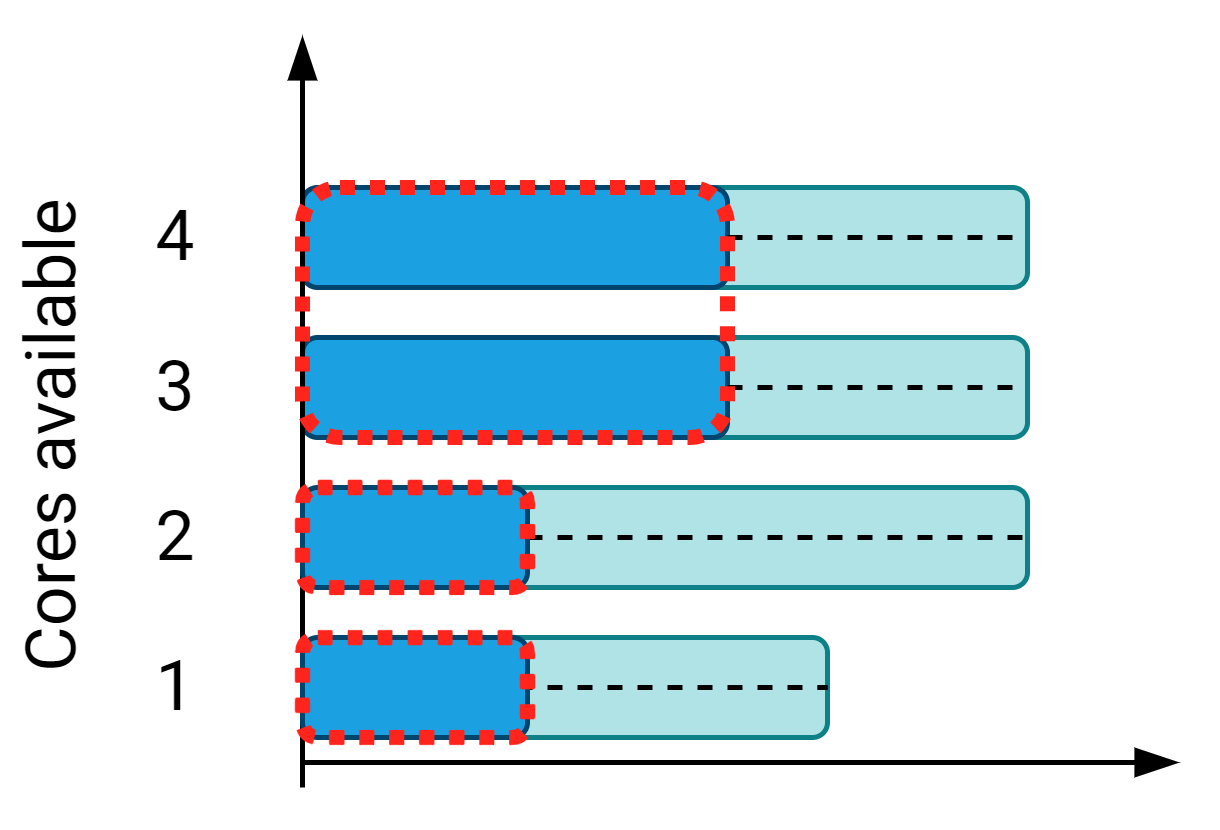

The diagram above was exported from draw.io. Its source (the exported page's mxGraphModel, read from the mxfile embedded in the PNG):
<mxGraphModel dx="813" dy="1639" grid="1" gridSize="5" guides="1" tooltips="1" connect="1" arrows="1" fold="1" page="1" pageScale="1" pageWidth="827" pageHeight="1169" math="1" shadow="0" extFonts="Roboto^https://fonts.googleapis.com/css?family=Roboto">
  <root>
    <mxCell id="0" />
    <mxCell id="1" parent="0" />
    <mxCell id="2" value="" style="rounded=1;whiteSpace=wrap;html=1;align=center;fillColor=#b0e3e6;strokeColor=#0e8088;comic=0;fontSize=14;fontFamily=Roboto;FType=g;" vertex="1" parent="1">
      <mxGeometry x="500" y="200" width="80" height="20" as="geometry" />
    </mxCell>
    <mxCell id="3" value="" style="endArrow=blockThin;html=1;endFill=1;fontFamily=Roboto;FType=g;" edge="1" parent="1">
      <mxGeometry width="50" height="50" relative="1" as="geometry">
        <mxPoint x="475" y="225" as="sourcePoint" />
        <mxPoint x="650" y="225" as="targetPoint" />
      </mxGeometry>
    </mxCell>
    <mxCell id="4" value="" style="endArrow=none;dashed=1;html=1;entryX=1;entryY=0.5;entryDx=0;entryDy=0;exitX=0;exitY=0.5;exitDx=0;exitDy=0;" edge="1" source="2" target="2" parent="1">
      <mxGeometry width="50" height="50" relative="1" as="geometry">
        <mxPoint x="575" y="210" as="sourcePoint" />
        <mxPoint x="625" y="165" as="targetPoint" />
      </mxGeometry>
    </mxCell>
    <mxCell id="5" value="" style="rounded=1;whiteSpace=wrap;html=1;align=center;fillColor=#b0e3e6;strokeColor=#0e8088;comic=0;fontSize=14;fontFamily=Roboto;FType=g;" vertex="1" parent="1">
      <mxGeometry x="490" y="170" width="130" height="20" as="geometry" />
    </mxCell>
    <mxCell id="6" value="" style="endArrow=none;dashed=1;html=1;entryX=1;entryY=0.5;entryDx=0;entryDy=0;exitX=1;exitY=0.5;exitDx=0;exitDy=0;" edge="1" source="15" target="5" parent="1">
      <mxGeometry width="50" height="50" relative="1" as="geometry">
        <mxPoint x="590" y="180" as="sourcePoint" />
        <mxPoint x="625" y="135" as="targetPoint" />
      </mxGeometry>
    </mxCell>
    <mxCell id="7" value="" style="rounded=1;whiteSpace=wrap;html=1;align=center;fillColor=#b0e3e6;strokeColor=#0e8088;comic=0;fontSize=14;fontFamily=Roboto;FType=g;" vertex="1" parent="1">
      <mxGeometry x="490" y="140" width="130" height="20" as="geometry" />
    </mxCell>
    <mxCell id="8" value="" style="rounded=1;whiteSpace=wrap;html=1;align=center;fillColor=#1ba1e2;fontColor=#ffffff;comic=0;fontSize=14;fontFamily=Roboto;FType=g;strokeColor=#00456E;" vertex="1" parent="1">
      <mxGeometry x="475" y="140" width="85" height="20" as="geometry" />
    </mxCell>
    <mxCell id="9" value="" style="endArrow=none;dashed=1;html=1;entryX=1;entryY=0.5;entryDx=0;entryDy=0;exitX=1;exitY=0.5;exitDx=0;exitDy=0;" edge="1" source="8" target="7" parent="1">
      <mxGeometry width="50" height="50" relative="1" as="geometry">
        <mxPoint x="575" y="155" as="sourcePoint" />
        <mxPoint x="625" y="105" as="targetPoint" />
      </mxGeometry>
    </mxCell>
    <mxCell id="10" value="" style="rounded=1;whiteSpace=wrap;html=1;align=center;fillColor=#b0e3e6;strokeColor=#0e8088;comic=0;fontSize=14;fontFamily=Roboto;FType=g;" vertex="1" parent="1">
      <mxGeometry x="540" y="110" width="80" height="20" as="geometry" />
    </mxCell>
    <mxCell id="11" value="" style="rounded=1;whiteSpace=wrap;html=1;align=center;fillColor=#1ba1e2;fontColor=#ffffff;comic=0;fontSize=14;fontFamily=Roboto;FType=g;strokeColor=#00456E;" vertex="1" parent="1">
      <mxGeometry x="475" y="110" width="85" height="20" as="geometry" />
    </mxCell>
    <mxCell id="12" value="" style="endArrow=none;dashed=1;html=1;entryX=1;entryY=0.5;entryDx=0;entryDy=0;exitX=1;exitY=0.5;exitDx=0;exitDy=0;" edge="1" source="11" target="10" parent="1">
      <mxGeometry width="50" height="50" relative="1" as="geometry">
        <mxPoint x="575" y="125" as="sourcePoint" />
        <mxPoint x="625" y="75" as="targetPoint" />
      </mxGeometry>
    </mxCell>
    <mxCell id="13" value="" style="endArrow=blockThin;html=1;strokeColor=#000000;endFill=1;exitX=0.5;exitY=0;exitDx=0;exitDy=0;fontFamily=Roboto;FType=g;" edge="1" parent="1">
      <mxGeometry width="50" height="50" relative="1" as="geometry">
        <mxPoint x="475" y="230" as="sourcePoint" />
        <mxPoint x="475" y="80" as="targetPoint" />
      </mxGeometry>
    </mxCell>
    <mxCell id="14" value="" style="rounded=1;whiteSpace=wrap;html=1;align=center;fillColor=#1ba1e2;fontColor=#ffffff;comic=0;fontSize=14;fontFamily=Roboto;FType=g;strokeColor=#00456E;" vertex="1" parent="1">
      <mxGeometry x="475" y="200" width="45" height="20" as="geometry" />
    </mxCell>
    <mxCell id="15" value="" style="rounded=1;whiteSpace=wrap;html=1;align=center;fillColor=#1ba1e2;fontColor=#ffffff;comic=0;fontSize=14;fontFamily=Roboto;FType=g;strokeColor=#00456E;" vertex="1" parent="1">
      <mxGeometry x="475" y="170" width="45" height="20" as="geometry" />
    </mxCell>
    <mxCell id="16" value="" style="rounded=1;whiteSpace=wrap;html=1;fillColor=none;strokeWidth=3;dashed=1;strokeColor=#FF241C;perimeterSpacing=0;dashPattern=1 1;" vertex="1" parent="1">
      <mxGeometry x="475" y="110" width="85" height="50" as="geometry" />
    </mxCell>
    <mxCell id="17" value="" style="rounded=1;whiteSpace=wrap;html=1;fillColor=none;strokeWidth=3;dashed=1;strokeColor=#FF241C;perimeterSpacing=0;dashPattern=1 1;" vertex="1" parent="1">
      <mxGeometry x="475" y="170" width="45" height="20" as="geometry" />
    </mxCell>
    <mxCell id="18" value="" style="rounded=1;whiteSpace=wrap;html=1;fillColor=none;strokeWidth=3;dashed=1;strokeColor=#FF241C;perimeterSpacing=0;dashPattern=1 1;" vertex="1" parent="1">
      <mxGeometry x="475" y="200" width="45" height="20" as="geometry" />
    </mxCell>
    <mxCell id="19" value="1" style="text;html=1;strokeColor=none;fillColor=none;align=center;verticalAlign=middle;whiteSpace=wrap;rounded=0;fontSize=14;fontColor=#000000;fontFamily=Roboto;FType=g;" vertex="1" parent="1">
      <mxGeometry x="425" y="200" width="50" height="20" as="geometry" />
    </mxCell>
    <mxCell id="20" value="2" style="text;html=1;strokeColor=none;fillColor=none;align=center;verticalAlign=middle;whiteSpace=wrap;rounded=0;fontSize=14;fontColor=#000000;fontFamily=Roboto;FType=g;" vertex="1" parent="1">
      <mxGeometry x="425" y="170" width="50" height="20" as="geometry" />
    </mxCell>
    <mxCell id="21" value="3" style="text;html=1;strokeColor=none;fillColor=none;align=center;verticalAlign=middle;whiteSpace=wrap;rounded=0;fontSize=14;fontColor=#000000;fontFamily=Roboto;FType=g;" vertex="1" parent="1">
      <mxGeometry x="425" y="140" width="50" height="20" as="geometry" />
    </mxCell>
    <mxCell id="22" value="4" style="text;html=1;strokeColor=none;fillColor=none;align=center;verticalAlign=middle;whiteSpace=wrap;rounded=0;fontSize=14;fontColor=#000000;fontFamily=Roboto;FType=g;" vertex="1" parent="1">
      <mxGeometry x="425" y="110" width="50" height="20" as="geometry" />
    </mxCell>
    <mxCell id="23" value="Cores available" style="text;html=1;strokeColor=none;fillColor=none;align=center;verticalAlign=middle;whiteSpace=wrap;rounded=0;fontSize=14;fontColor=#000000;fontFamily=Roboto;FType=g;rotation=-90;" vertex="1" parent="1">
      <mxGeometry x="370" y="150" width="110" height="20" as="geometry" />
    </mxCell>
  </root>
</mxGraphModel>